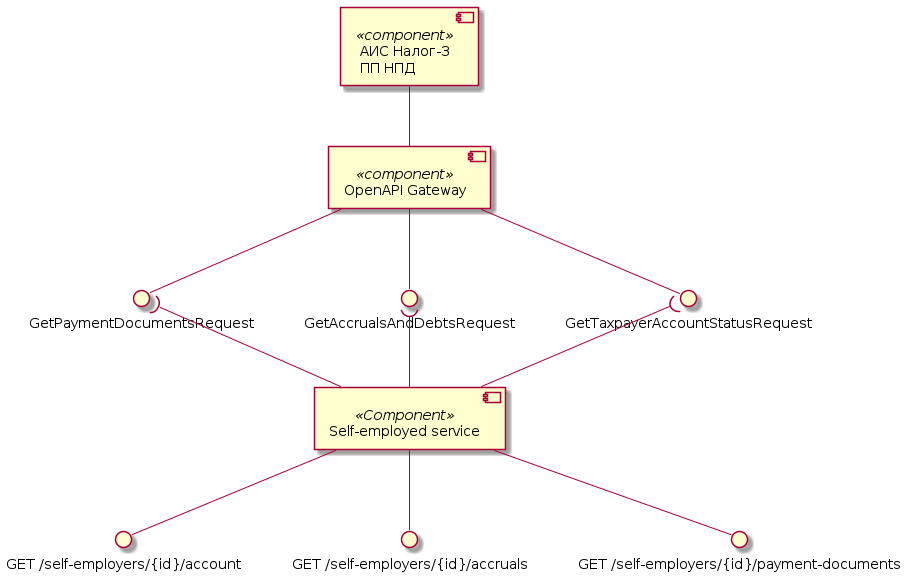

The diagram above was rendered by PlantUML. Its source (embedded in the PNG):
@startuml account-components

component "АИС Налог-3\nПП НПД" as Tax3 <<component>>
component "OpenAPI Gateway" as OpenAPI <<component>>
interface "GetTaxpayerAccountStatusRequest" as GetAccountStatus
interface "GetAccrualsAndDebtsRequest" as GetAccrualsAndDebts
interface "GetPaymentDocumentsRequest" as GetPaymentDocuments

Tax3 -- OpenAPI
OpenAPI --() GetAccountStatus
OpenAPI --() GetAccrualsAndDebts
OpenAPI --() GetPaymentDocuments

component "Self-employed service" as SelfEmplService <<Component>>
interface "GET /self-employers/{id}/account" as getAccount
interface "GET /self-employers/{id}/accruals" as getAccrualsAndDebts
interface "GET /self-employers/{id}/payment-documents" as getPaymentDocuments

SelfEmplService --() getAccount
SelfEmplService --() getAccrualsAndDebts
SelfEmplService --() getPaymentDocuments

SelfEmplService -up-( GetAccountStatus
SelfEmplService -up-( GetAccrualsAndDebts
SelfEmplService -up-( GetPaymentDocuments

@enduml